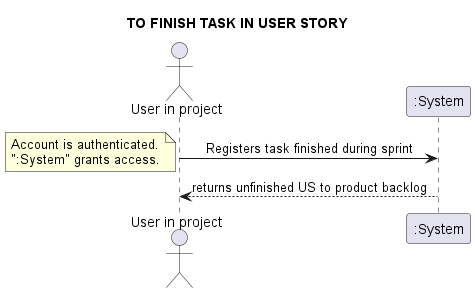

The diagram above was rendered by PlantUML. Its source (embedded in the PNG):
@startuml
skinparam sequenceMessageAlign center
title TO FINISH TASK IN USER STORY
actor "User in project" as UIP
UIP -> ":System": Registers task finished during sprint
note left
Account is authenticated.
":System" grants access.
end note
UIP <-- ":System": returns unfinished US to product backlog
@enduml